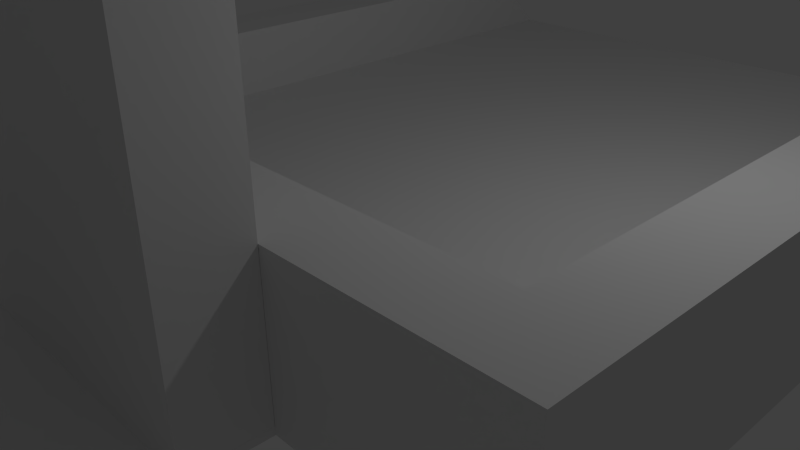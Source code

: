 # Source: ATLAS.blend  (saved by Blender 2.75.0; exported with 4.5.12 LTS)
import bpy
from mathutils import Matrix  # noqa: F401  (used for matrix-valued properties, if any)

bpy.ops.wm.read_factory_settings(use_empty=True)
scene = bpy.context.scene
scene.name = 'Scene'

# ---- collections
col_collection_1 = bpy.data.collections.new('Collection 1'); scene.collection.children.link(col_collection_1)

# ---- materials (node trees are filled in below, after node groups)
mat_material = bpy.data.materials.new('Material')
mat_material.alpha_threshold = 0.0
mat_material.use_transparent_shadow = False
mat_material.roughness = 0.5
mat_material.line_color = (0.0, 0.0, 0.0, 1.0)

# ---- material node trees

# ---- world
world_world = bpy.data.worlds.new('World'); scene.world = world_world
world_world.color = (0.05088, 0.05088, 0.05088)
world_world.use_sun_shadow = False
world_world.sun_shadow_jitter_overblur = 0.0
world_world.cycles.sampling_method = 'MANUAL'
world_world.cycles.sample_map_resolution = 256

# ---- cameras
cam_camera = bpy.data.cameras.new('Camera')
cam_camera.clip_end = 100.0
cam_camera.lens = 35.0
cam_camera.sensor_width = 32.0
cam_camera.sensor_height = 18.0
cam_camera.ortho_scale = 7.314
cam_camera.dof.focus_distance = 0.0
cam_camera.dof.aperture_fstop = 128.0

# ---- lights
light_lamp = bpy.data.lights.new('Lamp', 'POINT')
light_lamp.transmission_factor = 0.0
light_lamp.cutoff_distance = 30.0
light_lamp.energy = 100.0
light_lamp.shadow_buffer_clip_start = 1.001
light_lamp.shadow_soft_size = 0.1
light_lamp.shadow_maximum_resolution = 0.006
light_lamp.use_absolute_resolution = True
light_lamp.cycles.use_multiple_importance_sampling = False

# ---- meshes
me_cube_005 = bpy.data.meshes.new('Cube.005')
me_cube_005.from_pydata([(-1.0, -1.0, -1.0), (-1.0, -1.0, 1.0), (-1.0, 1.0, -1.0), (-1.0, 1.0, 1.0), (1.0, -1.0, -1.0), (1.0, -1.0, 1.0), (1.0, 1.0, -1.0), (1.0, 1.0, 1.0), (-1.0, -1.0, 0.0), (-1.0, 1.0, 0.0), (1.0, 1.0, 0.0), (1.0, -1.0, 0.0), (-0.5, 1.0, 1.0), (0.0, 1.0, 1.0), (0.5, 1.0, 1.0), (0.5, 1.0, -1.0), (0.0, 1.0, -1.0), (-0.5, 1.0, -1.0), (0.5, -1.0, 1.0), (0.0, -1.0, 1.0), (-0.5, -1.0, 1.0), (-0.5, -1.0, -1.0), (0.0, -1.0, -1.0), (0.5, -1.0, -1.0), (-0.5, -1.0, 0.0), (0.0, -1.0, 0.0), (0.5, -1.0, 0.0), (0.5, 1.0, 0.0), (0.0, 1.0, 0.0), (-0.5, 1.0, 0.0), (0.5, 19.0, 1.0), (1.0, 19.0, 1.0), (1.0, 19.0, -1.0), (0.5, 19.0, -1.0), (1.0, 19.0, 0.0), (0.5, 19.0, 0.0), (-0.5, 19.0, -1.0), (-1.0, 19.0, -1.0), (-0.5, 19.0, 0.0), (-1.0, 19.0, 0.0), (-1.0, 19.0, 1.0), (-0.5, 19.0, 1.0)], [], [(8, 9, 2, 0), (34, 10, 6, 32), (10, 11, 4, 6), (0, 21, 24, 8), (7, 5, 11, 10), (31, 7, 10, 34), (1, 3, 9, 8), (41, 12, 29, 38), (12, 13, 28, 29), (13, 14, 27, 28), (5, 7, 14, 18), (18, 19, 25, 26), (19, 20, 24, 25), (33, 32, 6, 15), (18, 14, 13, 19), (19, 13, 12, 20), (1, 20, 12, 3), (21, 17, 16, 22), (22, 16, 15, 23), (26, 25, 22, 23), (25, 24, 21, 22), (38, 29, 17, 36), (29, 28, 16, 17), (28, 27, 15, 16), (4, 11, 26, 23), (4, 23, 15, 6), (11, 5, 18, 26), (31, 30, 14, 7), (14, 30, 35, 27), (30, 31, 34, 35), (27, 35, 33, 15), (35, 34, 32, 33), (9, 39, 37, 2), (39, 38, 36, 37), (8, 24, 20, 1), (37, 36, 17, 2), (3, 40, 39, 9), (40, 41, 38, 39), (41, 40, 3, 12), (0, 2, 17, 21)])
me_cube_005.use_remesh_preserve_volume = False
me_cube_005.use_remesh_preserve_attributes = False
me_cube_005.use_mirror_vertex_groups = False
me_cube_005.update()
me_cube_004 = bpy.data.meshes.new('Cube.004')
me_cube_004.from_pydata([(-1.0, -1.0, -1.0), (-1.0, -1.0, 1.0), (-1.0, 1.0, -1.0), (-1.0, 1.0, 1.0), (1.0, -1.0, -1.0), (1.0, -1.0, 1.0), (1.0, 1.0, -1.0), (1.0, 1.0, 1.0), (-0.8, 1.0, 1.0), (-0.6, 1.0, 1.0), (-0.4, 1.0, 1.0), (-0.2, 1.0, 1.0), (0.0, 1.0, 1.0), (0.2, 1.0, 1.0), (0.4, 1.0, 1.0), (0.6, 1.0, 1.0), (0.8, 1.0, 1.0), (0.8, 1.0, -1.0), (0.6, 1.0, -1.0), (0.4, 1.0, -1.0), (0.2, 1.0, -1.0), (0.0, 1.0, -1.0), (-0.2, 1.0, -1.0), (-0.4, 1.0, -1.0), (-0.6, 1.0, -1.0), (-0.8, 1.0, -1.0), (0.8, -1.0, 1.0), (0.6, -1.0, 1.0), (0.4, -1.0, 1.0), (0.2, -1.0, 1.0), (0.0, -1.0, 1.0), (-0.2, -1.0, 1.0), (-0.4, -1.0, 1.0), (-0.6, -1.0, 1.0), (-0.8, -1.0, 1.0), (-0.8, -1.0, -1.0), (-0.6, -1.0, -1.0), (-0.4, -1.0, -1.0), (-0.2, -1.0, -1.0), (0.0, -1.0, -1.0), (0.2, -1.0, -1.0), (0.4, -1.0, -1.0), (0.6, -1.0, -1.0), (0.8, -1.0, -1.0), (-0.8, 21.0, -1.0), (-1.0, 21.0, -1.0), (-1.0, 19.0, 1.0), (-0.8, 19.0, 1.0), (0.8, 19.0, 1.0), (1.0, 19.0, 1.0), (1.0, 21.0, -1.0), (0.8, 21.0, -1.0), (-0.4003, -3.006, -3.0), (-0.4003, -3.006, 9.0), (-0.4003, -1.006, -3.0), (-0.4003, -1.006, 9.0), (0.3997, -3.006, -3.0), (0.3997, -3.006, 9.0), (0.3997, -1.006, -3.0), (0.3997, -1.006, 9.0), (-1.0, -1.0, -3.0), (-1.0, -1.0, -1.0), (-1.0, 21.0, -3.0), (-1.0, 21.0, -1.0), (1.0, -1.0, -3.0), (1.0, -1.0, -1.0), (1.0, 21.0, -3.0), (1.0, 21.0, -1.0), (0.4, -1.0, -3.0), (0.4, -11.0, -3.0), (-0.4, -11.0, -3.0), (-0.4, -1.0, -3.0), (0.4, -1.0, -2.8), (0.4, -11.0, -2.8), (-0.4, -11.0, -2.8), (-0.4, -1.0, -2.8)], [], [(1, 3, 2, 0), (49, 7, 6, 50), (7, 5, 4, 6), (4, 43, 17, 6), (49, 48, 16, 7), (51, 50, 6, 17), (26, 16, 15, 27), (27, 15, 14, 28), (28, 14, 13, 29), (29, 13, 12, 30), (30, 12, 11, 31), (31, 11, 10, 32), (32, 10, 9, 33), (33, 9, 8, 34), (45, 44, 25, 2), (35, 25, 24, 36), (36, 24, 23, 37), (37, 23, 22, 38), (38, 22, 21, 39), (39, 21, 20, 40), (40, 20, 19, 41), (41, 19, 18, 42), (42, 18, 17, 43), (26, 27, 42, 43), (27, 28, 41, 42), (28, 29, 40, 41), (29, 30, 39, 40), (30, 31, 38, 39), (31, 32, 37, 38), (32, 33, 36, 37), (33, 34, 35, 36), (47, 8, 25, 44), (8, 9, 24, 25), (9, 10, 23, 24), (10, 11, 22, 23), (11, 12, 21, 22), (12, 13, 20, 21), (13, 14, 19, 20), (14, 15, 18, 19), (15, 16, 17, 18), (3, 46, 45, 2), (46, 47, 44, 45), (0, 35, 34, 1), (0, 2, 25, 35), (47, 46, 3, 8), (4, 5, 26, 43), (5, 7, 16, 26), (1, 34, 8, 3), (16, 48, 51, 17), (48, 49, 50, 51), (53, 55, 54, 52), (55, 59, 58, 54), (59, 57, 56, 58), (57, 53, 52, 56), (52, 54, 58, 56), (57, 59, 55, 53), (61, 63, 62, 60), (63, 67, 66, 62), (67, 65, 64, 66), (65, 61, 60, 64), (60, 62, 66, 64), (65, 67, 63, 61), (68, 69, 70, 71), (72, 75, 74, 73), (68, 72, 73, 69), (69, 73, 74, 70), (70, 74, 75, 71), (72, 68, 71, 75)])
me_cube_004.materials.append(mat_material)
me_cube_004.use_remesh_preserve_volume = False
me_cube_004.use_remesh_preserve_attributes = False
me_cube_004.use_mirror_vertex_groups = False
me_cube_004.update()

# ---- objects
ob_cube = bpy.data.objects.new('Cube', me_cube_005)
ob_cube_001 = bpy.data.objects.new('Cube.001', me_cube_004)
ob_lamp = bpy.data.objects.new('Lamp', light_lamp)
ob_camera = bpy.data.objects.new('Camera', cam_camera)

# ---- transforms, parenting, visibility, modifiers, constraints
ob_cube.location = (0.0, -7.95, 1.0)
ob_cube.scale = (2.0, 0.05, 1.0)
ob_cube.lineart.crease_threshold = 0.0
ob_cube_001.location = (0.0, -2.5, 1.5)
ob_cube_001.scale = (5.0, 0.5, 0.5)
ob_cube_001.lineart.crease_threshold = 0.0
ob_lamp.location = (4.076, 1.005, 5.904)
ob_lamp.rotation_euler = (0.6503, 0.05522, 1.866)
ob_lamp.lock_rotations_4d = False
ob_lamp.empty_display_type = 'ARROWS'
ob_lamp.color = (0.0, 0.0, 0.0, 0.0)
ob_lamp.lineart.crease_threshold = 0.0
ob_camera.location = (7.481, -6.508, 5.344)
ob_camera.rotation_euler = (1.109, 0.01082, 0.8149)
ob_camera.lock_rotations_4d = False
ob_camera.empty_display_type = 'ARROWS'
ob_camera.color = (0.0, 0.0, 0.0, 0.0)
ob_camera.display_type = 'WIRE'
ob_camera.lineart.crease_threshold = 0.0

# ---- collection membership
col_collection_1.objects.link(ob_cube)
col_collection_1.objects.link(ob_cube_001)
col_collection_1.objects.link(ob_lamp)
col_collection_1.objects.link(ob_camera)

# ---- scene / render settings (as saved in the file)
scene.camera = ob_camera
scene.frame_start = 1; scene.frame_end = 250; scene.frame_set(1)
scene.render.engine = 'BLENDER_EEVEE_NEXT'
scene.render.resolution_percentage = 50
scene.render.dither_intensity = 0.0
scene.cycles.use_denoising = False
scene.cycles.samples = 10
scene.cycles.sampling_pattern = 'TABULATED_SOBOL'
scene.cycles.light_sampling_threshold = 0.0
scene.cycles.use_adaptive_sampling = False
scene.cycles.use_light_tree = False
scene.cycles.blur_glossy = 0.0
scene.cycles.pixel_filter_type = 'GAUSSIAN'
scene.cycles.sample_clamp_indirect = 0.0
scene.view_settings.view_transform = 'Standard'
bpy.context.view_layer.update()
